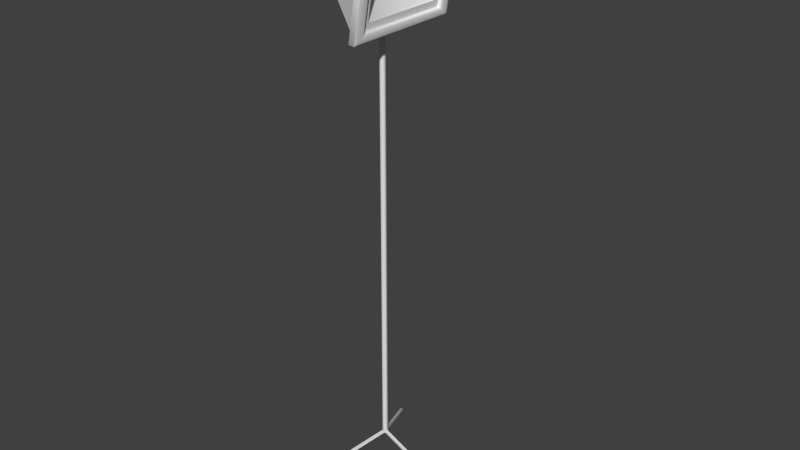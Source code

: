 # Source: decoration_lantern_electric_small_1.blend  (saved by Blender 2.70.0; exported with 4.5.12 LTS)
import bpy
from mathutils import Matrix  # noqa: F401  (used for matrix-valued properties, if any)

bpy.ops.wm.read_factory_settings(use_empty=True)
scene = bpy.context.scene
scene.name = 'Scene'

# ---- collections
col_collection_1 = bpy.data.collections.new('Collection 1'); scene.collection.children.link(col_collection_1)

# ---- materials (node trees are filled in below, after node groups)
mat_material = bpy.data.materials.new('Material')
mat_material.alpha_threshold = 0.0
mat_material.roughness = 0.5
mat_material.line_color = (0.0, 0.0, 0.0, 1.0)

# ---- material node trees

# ---- world
world_world = bpy.data.worlds.new('World'); scene.world = world_world
world_world.color = (0.05088, 0.05088, 0.05088)
world_world.use_sun_shadow = False
world_world.sun_shadow_jitter_overblur = 0.0
world_world.cycles.sampling_method = 'MANUAL'
world_world.cycles.sample_map_resolution = 256

# ---- meshes
me_cube_006 = bpy.data.meshes.new('Cube.006')
me_cube_006.from_pydata([(-1.0, -1.0, -1.0), (-1.0, 1.0, -1.0), (90.1, 1.0, -1.0), (90.1, -1.0, -1.0), (-1.0, -1.0, 1.0), (-1.0, 1.0, 1.0), (90.1, 1.0, 1.0), (90.1, -1.0, 1.0)], [], [(5, 6, 2, 1), (6, 7, 3, 2), (7, 4, 0, 3), (0, 1, 2, 3), (7, 6, 5, 4)])
me_cube_006.use_remesh_preserve_volume = False
me_cube_006.use_remesh_preserve_attributes = False
me_cube_006.use_mirror_vertex_groups = False
me_cube_006.update()
me_cube_005 = bpy.data.meshes.new('Cube.005')
me_cube_005.from_pydata([(-1.0, -1.0, -1.0), (-1.0, 1.0, -1.0), (90.1, 1.0, -1.0), (90.1, -1.0, -1.0), (-1.0, -1.0, 1.0), (-1.0, 1.0, 1.0), (90.1, 1.0, 1.0), (90.1, -1.0, 1.0)], [], [(5, 6, 2, 1), (6, 7, 3, 2), (7, 4, 0, 3), (0, 1, 2, 3), (7, 6, 5, 4)])
me_cube_005.use_remesh_preserve_volume = False
me_cube_005.use_remesh_preserve_attributes = False
me_cube_005.use_mirror_vertex_groups = False
me_cube_005.update()
me_cube_004 = bpy.data.meshes.new('Cube.004')
me_cube_004.from_pydata([(-1.0, -1.0, -1.0), (-1.0, 1.0, -1.0), (90.1, 1.0, -1.0), (90.1, -1.0, -1.0), (-1.0, -1.0, 1.0), (-1.0, 1.0, 1.0), (90.1, 1.0, 1.0), (90.1, -1.0, 1.0)], [], [(5, 6, 2, 1), (6, 7, 3, 2), (7, 4, 0, 3), (0, 1, 2, 3), (7, 6, 5, 4)])
me_cube_004.use_remesh_preserve_volume = False
me_cube_004.use_remesh_preserve_attributes = False
me_cube_004.use_mirror_vertex_groups = False
me_cube_004.update()
me_cylinder_001 = bpy.data.meshes.new('Cylinder.001')
me_cylinder_001.from_pydata([(0.0, 1.0, -1.963), (0.0, 1.0, 1.0), (0.866, 0.5, -1.963), (0.866, 0.5, 1.0), (0.866, -0.5, -1.963), (0.866, -0.5, 1.0), (-8.742e-08, -1.0, -1.963), (-8.742e-08, -1.0, 1.0), (-0.866, -0.5, -1.963), (-0.866, -0.5, 1.0), (-0.866, 0.5, -1.963), (-0.866, 0.5, 1.0)], [], [(0, 1, 3, 2), (2, 3, 5, 4), (4, 5, 7, 6), (6, 7, 9, 8), (3, 1, 11, 9, 7, 5), (10, 11, 1, 0), (8, 9, 11, 10), (0, 2, 4, 6, 8, 10)])
me_cylinder_001.polygons.foreach_set('use_smooth', [True] * 8)
me_cylinder_001.use_remesh_preserve_volume = False
me_cylinder_001.use_remesh_preserve_attributes = False
me_cylinder_001.use_mirror_vertex_groups = False
me_cylinder_001.update()
me_cylinder = bpy.data.meshes.new('Cylinder')
me_cylinder.from_pydata([(0.0, -6.381, -7.643), (0.0, -6.381, -5.643), (0.866, -6.881, -7.643), (0.866, -6.881, -5.643), (0.866, -7.881, -7.643), (0.866, -7.881, -5.643), (-8.742e-08, -8.381, -7.643), (-8.742e-08, -8.381, -5.643), (-0.866, -7.881, -7.643), (-0.866, -7.881, -5.643), (-0.866, -6.881, -7.643), (-0.866, -6.881, -5.643)], [], [(0, 1, 3, 2), (2, 3, 5, 4), (4, 5, 7, 6), (6, 7, 9, 8), (10, 11, 1, 0), (8, 9, 11, 10), (0, 2, 4, 6, 8, 10)])
me_cylinder.use_remesh_preserve_volume = False
me_cylinder.use_remesh_preserve_attributes = False
me_cylinder.use_mirror_vertex_groups = False
me_cylinder.update()
me_cube_003 = bpy.data.meshes.new('Cube.003')
me_cube_003.from_pydata([(0.108, 0.6938, 0.03931), (-0.05531, 0.5936, 0.1273), (0.108, 0.5936, 0.1273), (-0.05531, 0.6938, 0.03931), (0.108, 0.6833, 0.03931), (-0.05531, 0.5936, 0.1379), (0.108, 0.5936, 0.1379), (-0.05531, 0.6833, 0.03931), (-0.05531, 1.008, -0.8849), (0.108, 1.008, -0.8849), (-0.05531, 1.018, -0.8849), (0.108, 1.018, -0.8849), (-0.05531, 5.96e-08, 0.1379), (-0.05531, 5.96e-08, 0.1273), (0.108, 5.96e-08, 0.1379), (0.108, 5.96e-08, 0.1273)], [], [(12, 5, 1, 13), (7, 3, 10, 8), (13, 1, 2, 15), (14, 6, 5, 12), (1, 5, 3, 7), (5, 6, 0, 3), (6, 2, 4, 0), (2, 1, 7, 4), (0, 4, 9, 11), (6, 14, 15, 2), (3, 0, 11, 10), (4, 7, 8, 9)])
me_cube_003.use_remesh_preserve_volume = False
me_cube_003.use_remesh_preserve_attributes = False
me_cube_003.use_mirror_vertex_groups = False
me_cube_003.update()
me_cube_002 = bpy.data.meshes.new('Cube.002')
me_cube_002.from_pydata([(-0.06729, -1.221, 1.207), (-0.06729, -1.207, 1.221), (-0.06729, 1.207, 1.221), (-0.06729, 1.221, 1.207), (-0.06729, -1.207, -1.221), (-0.06729, -1.221, -1.207), (-0.06729, 1.221, -1.207), (-0.06729, 1.207, -1.221), (-0.06729, -1.117, 1.105), (-0.06729, -1.105, 1.117), (-0.06729, 1.105, 1.117), (-0.06729, 1.117, 1.105), (-0.06729, -1.105, -1.117), (-0.06729, -1.117, -1.105), (-0.06729, 1.117, -1.105), (-0.06729, 1.105, -1.117), (-0.09191, -1.103, 1.089), (-0.09191, -1.091, 1.101), (-0.09191, 1.087, 1.101), (-0.09191, 1.099, 1.089), (-0.09191, -1.091, -1.101), (-0.09191, -1.103, -1.089), (-0.09191, 1.099, -1.089), (-0.09191, 1.087, -1.101), (-0.9084, -0.671, 0.6617), (-0.9084, -0.6637, 0.669), (-0.9084, 0.667, -0.6617), (-0.9084, 0.6597, 0.669), (-0.9084, 0.667, 0.6617), (-0.9084, -0.6637, -0.669), (-0.9084, -0.671, -0.6617), (-0.9084, 0.6597, -0.669), (-1.624, -0.5413, 0.5333), (-1.624, -0.5354, 0.5393), (-1.624, 0.5372, -0.5333), (-1.624, 0.5313, 0.5393), (-1.624, 0.5372, 0.5333), (-1.624, -0.5354, -0.5393), (-1.624, -0.5413, -0.5333), (-1.624, 0.5313, -0.5393)], [], [(4, 12, 15, 7), (6, 14, 11, 3), (0, 8, 13, 5), (2, 10, 9, 1), (7, 15, 14, 6), (3, 11, 10, 2), (1, 9, 8, 0), (5, 13, 12, 4), (12, 20, 23, 15), (14, 22, 19, 11), (8, 16, 21, 13), (10, 18, 17, 9), (15, 23, 22, 14), (11, 19, 18, 10), (9, 17, 16, 8), (13, 21, 20, 12), (16, 17, 25, 24), (27, 28, 36, 35), (31, 29, 37, 39), (30, 24, 32, 38), (26, 31, 39, 34), (25, 27, 35, 33), (28, 26, 34, 36), (23, 20, 29, 31), (19, 22, 26, 28), (21, 16, 24, 30), (17, 18, 27, 25), (22, 23, 31, 26), (18, 19, 28, 27), (20, 21, 30, 29), (39, 35, 36), (37, 38, 33), (33, 39, 37), (33, 35, 39), (38, 32, 33), (34, 39, 36), (29, 30, 38, 37), (24, 25, 33, 32)])
me_cube_002.materials.append(mat_material)
me_cube_002.use_remesh_preserve_volume = False
me_cube_002.use_remesh_preserve_attributes = False
me_cube_002.use_mirror_vertex_groups = False
me_cube_002.update()
me_cube_001 = bpy.data.meshes.new('Cube.001')
me_cube_001.from_pydata([(-0.7466, -0.3236, -0.2922), (-0.7406, -0.3722, -0.325), (-0.7391, -0.3598, -0.3419), (-0.7391, 0.3598, -0.3419), (-0.7406, 0.3722, -0.325), (-0.7466, 0.3236, -0.2922), (-0.3635, 0.8786, -0.6164), (-0.3635, 0.8599, -0.6312), (-0.3635, -0.8599, -0.6312), (-0.3635, -0.8786, -0.6164), (-0.7391, -0.3598, 0.3419), (-0.7406, -0.3722, 0.325), (-0.7466, -0.3236, 0.2922), (-0.7406, 0.3722, 0.325), (-0.7391, 0.3598, 0.3419), (-0.7466, 0.3236, 0.2922), (-0.3635, 0.8599, 0.6312), (-0.3635, 0.8786, 0.6164), (-0.3635, -0.8786, 0.6164), (-0.3635, -0.8599, 0.6312), (-0.8069, -0.3236, -0.2922), (-0.8069, 0.3236, -0.2922), (-0.8069, -0.3236, 0.2922), (-0.8069, 0.3236, 0.2922)], [], [(2, 8, 7, 3), (19, 10, 14, 16), (0, 5, 21, 20), (13, 4, 6, 17), (0, 1, 2), (3, 4, 5), (10, 11, 12), (13, 14, 15), (0, 12, 11, 1), (12, 15, 14, 10), (15, 5, 4, 13), (5, 0, 2, 3), (13, 17, 16, 14), (6, 4, 3, 7), (18, 11, 10, 19), (1, 9, 8, 2), (18, 9, 1, 11), (22, 20, 21, 23), (5, 15, 23, 21), (15, 12, 22, 23), (12, 0, 20, 22)])
me_cube_001.polygons.foreach_set('use_smooth', [True] * 21)
me_cube_001.use_remesh_preserve_volume = False
me_cube_001.use_remesh_preserve_attributes = False
me_cube_001.use_mirror_vertex_groups = False
me_cube_001.update()
me_plane = bpy.data.meshes.new('Plane')
me_plane.from_pydata([(-0.7395, -0.8102, 4.204e-14), (-0.7161, -0.8272, 4.041e-14), (0.7161, -0.8272, -4.071e-14), (0.7395, -0.8102, -3.797e-14), (-0.7161, 0.8272, 4.071e-14), (-0.7395, 0.8102, 3.797e-14), (0.7395, 0.8102, -4.204e-14), (0.7161, 0.8272, -4.041e-14), (-0.9309, -0.9828, 5.541e-08), (-0.9542, -0.9659, 5.68e-08), (0.9542, -0.9659, -5.68e-08), (0.9309, -0.9828, -5.541e-08), (-0.9542, 0.9659, 5.68e-08), (-0.9309, 0.9828, 5.541e-08), (0.9309, 0.9828, -5.541e-08), (0.9542, 0.9659, -5.68e-08)], [], [(7, 14, 13, 4), (3, 10, 15, 6), (1, 8, 11, 2), (14, 7, 6, 15), (4, 13, 12, 5), (10, 3, 2, 11), (8, 1, 0, 9), (5, 12, 9, 0)])
me_plane.use_remesh_preserve_volume = False
me_plane.use_remesh_preserve_attributes = False
me_plane.use_mirror_vertex_groups = False
me_plane.update()
me_cube = bpy.data.meshes.new('Cube')
me_cube.from_pydata([(0.05072, 0.9867, -1.0), (0.05072, 1.0, -0.9867), (0.05072, -1.0, -0.9867), (0.05072, -0.9867, -1.0), (0.05071, -1.211, 1.197), (0.05071, -1.197, 1.211), (0.05072, 1.197, 1.211), (0.05072, 1.211, 1.197), (0.05072, 1.0, 0.9867), (0.05072, 0.9867, 1.0), (0.05071, -0.9867, 1.0), (0.05071, -1.0, 0.9867), (0.05072, -1.197, -1.211), (0.05072, -1.211, -1.197), (0.05072, 1.211, -1.197), (0.05072, 1.197, -1.211), (0.06729, 1.07, 1.083), (0.06338, 1.027, 1.04), (0.06338, 1.04, 1.027), (0.06729, 1.083, 1.07), (0.06338, 1.04, -1.027), (0.06338, 1.027, -1.04), (0.06729, 1.07, -1.083), (0.06729, 1.083, -1.07), (0.06338, -1.027, -1.04), (0.06338, -1.04, -1.027), (0.06729, -1.083, -1.07), (0.06729, -1.07, -1.083), (0.06338, -1.04, 1.027), (0.06338, -1.027, 1.04), (0.06729, -1.07, 1.083), (0.06729, -1.083, 1.07), (0.06729, -1.133, -1.119), (0.06323, -1.169, -1.155), (0.06323, -1.155, -1.169), (0.06729, -1.119, -1.133), (0.06729, -1.119, 1.133), (0.06323, -1.155, 1.169), (0.06323, -1.169, 1.155), (0.06729, -1.133, 1.119), (0.06323, 1.169, 1.155), (0.06323, 1.155, 1.169), (0.06729, 1.119, 1.133), (0.06729, 1.133, 1.119), (0.06729, 1.119, -1.133), (0.06323, 1.155, -1.169), (0.06323, 1.169, -1.155), (0.06729, 1.133, -1.119), (0.04169, -1.216, 1.203), (0.04169, -1.203, 1.216), (0.04169, 1.203, 1.216), (0.04169, 1.216, 1.203), (0.04169, -1.203, -1.216), (0.04169, -1.216, -1.203), (0.04169, 1.216, -1.203), (0.04169, 1.203, -1.216), (-0.06729, -1.221, 1.207), (-0.06729, -1.207, 1.221), (-0.06729, 1.207, 1.221), (-0.06729, 1.221, 1.207), (-0.06729, -1.207, -1.221), (-0.06729, -1.221, -1.207), (-0.06729, 1.221, -1.207), (-0.06729, 1.207, -1.221), (0.0417, 0.9796, -0.9928), (0.0417, 0.9928, -0.9796), (0.0417, -0.9928, -0.9796), (0.0417, -0.9796, -0.9928), (0.0417, 0.9928, 0.9796), (0.0417, 0.9796, 0.9928), (0.0417, -0.9796, 0.9928), (0.0417, -0.9928, 0.9796), (-0.01096, 0.9731, -0.9862), (-0.01096, 0.9862, -0.9731), (-0.01096, -0.9862, -0.9731), (-0.01096, -0.9731, -0.9862), (-0.01096, 0.9862, 0.9731), (-0.01096, 0.9731, 0.9862), (-0.01096, -0.9731, 0.9862), (-0.01096, -0.9862, 0.9731)], [], [(9, 17, 29, 10), (23, 47, 43, 19), (46, 14, 7, 40), (38, 4, 13, 33), (11, 28, 25, 2), (1, 20, 18, 8), (41, 6, 5, 37), (34, 12, 15, 45), (16, 42, 36, 30), (31, 39, 32, 26), (27, 35, 44, 22), (16, 17, 18, 19), (20, 21, 22, 23), (24, 25, 26, 27), (28, 29, 30, 31), (32, 33, 34, 35), (36, 37, 38, 39), (40, 41, 42, 43), (44, 45, 46, 47), (17, 9, 8, 18), (20, 1, 0, 21), (33, 13, 12, 34), (37, 5, 4, 38), (40, 7, 6, 41), (45, 15, 14, 46), (24, 3, 2, 25), (28, 11, 10, 29), (18, 20, 23, 19), (21, 24, 27, 22), (25, 28, 31, 26), (29, 17, 16, 30), (35, 27, 26, 32), (39, 31, 30, 36), (42, 16, 19, 43), (47, 23, 22, 44), (43, 47, 46, 40), (44, 35, 34, 45), (32, 39, 38, 33), (36, 42, 41, 37), (3, 24, 21, 0), (15, 12, 52, 55), (7, 14, 54, 51), (13, 4, 48, 53), (5, 6, 50, 49), (14, 15, 55, 54), (6, 7, 51, 50), (4, 5, 49, 48), (12, 13, 53, 52), (55, 52, 60, 63), (51, 54, 62, 59), (53, 48, 56, 61), (49, 50, 58, 57), (54, 55, 63, 62), (50, 51, 59, 58), (48, 49, 57, 56), (52, 53, 61, 60), (9, 10, 70, 69), (11, 2, 66, 71), (1, 8, 68, 65), (3, 0, 64, 67), (10, 11, 71, 70), (2, 3, 67, 66), (0, 1, 65, 64), (8, 9, 69, 68), (69, 70, 78, 77), (71, 66, 74, 79), (65, 68, 76, 73), (67, 64, 72, 75), (70, 71, 79, 78), (66, 67, 75, 74), (64, 65, 73, 72), (68, 69, 77, 76)])
me_cube.polygons.foreach_set('use_smooth', [True] * 72)
me_cube.materials.append(mat_material)
me_cube.use_remesh_preserve_volume = False
me_cube.use_remesh_preserve_attributes = False
me_cube.use_mirror_vertex_groups = False
me_cube.update()

# ---- objects
ob_cube_006 = bpy.data.objects.new('Cube.006', me_cube_006)
ob_cube_005 = bpy.data.objects.new('Cube.005', me_cube_005)
ob_cube_004 = bpy.data.objects.new('Cube.004', me_cube_004)
ob_cylinder_001 = bpy.data.objects.new('Cylinder.001', me_cylinder_001)
ob_cylinder = bpy.data.objects.new('Cylinder', me_cylinder)
ob_cube_003 = bpy.data.objects.new('Cube.003', me_cube_003)
ob_cube_002 = bpy.data.objects.new('Cube.002', me_cube_002)
ob_cube_001 = bpy.data.objects.new('Cube.001', me_cube_001)
ob_plane = bpy.data.objects.new('Plane', me_plane)
ob_cube = bpy.data.objects.new('Cube', me_cube)

# ---- transforms, parenting, visibility, modifiers, constraints
ob_cube_006.location = (0.3413, 0.001826, -9.504)
ob_cube_006.rotation_euler = (1.309e-08, 0.4376, -4.189)
ob_cube_006.scale = (0.0243, 0.0243, 0.0243)
ob_cube_006.lineart.crease_threshold = 0.0
ob_cube_005.location = (0.3413, 0.001826, -9.504)
ob_cube_005.rotation_euler = (1.487e-08, 0.4376, -2.094)
ob_cube_005.scale = (0.0243, 0.0243, 0.0243)
ob_cube_005.lineart.crease_threshold = 0.0
ob_cube_004.location = (0.3413, 0.001826, -9.504)
ob_cube_004.rotation_euler = (1.398e-08, 0.4376, 6.286e-08)
ob_cube_004.scale = (0.0243, 0.0243, 0.0243)
ob_cube_004.lineart.crease_threshold = 0.0
ob_cylinder_001.location = (0.3416, 5.276e-07, -3.519)
ob_cylinder_001.scale = (0.05933, 0.05933, 3.064)
ob_cylinder_001.lineart.crease_threshold = 0.0
ob_cylinder.location = (0.6801, -6.254e-08, 1.422)
ob_cylinder.rotation_euler = (1.571, 0.1642, 2.223e-08)
ob_cylinder.scale = (0.1355, 0.1355, 0.1355)
ob_cylinder.lineart.crease_threshold = 0.0
_m = ob_cylinder.modifiers.new('Mirror', 'MIRROR')
_m.use_axis = (False, False, True)
ob_cube_003.location = (-0.2563, -2.21e-08, 0.6648)
ob_cube_003.rotation_euler = (2.939e-07, -1.252, -4.067e-07)
ob_cube_003.lineart.crease_threshold = 0.0
_m = ob_cube_003.modifiers.new('Mirror', 'MIRROR')
_m.use_axis = (False, True, False)
ob_cube_002.location = (0.8945, -3.532e-07, -0.03276)
ob_cube_002.rotation_euler = (1.829e-09, 0.1642, 2.223e-08)
ob_cube_002.scale = (1.0, 1.0, 0.7667)
ob_cube_002.lock_rotations_4d = False
ob_cube_002.empty_display_type = 'ARROWS'
ob_cube_002.lineart.crease_threshold = 0.0
ob_cube_001.location = (1.24, 1.208e-08, -0.0901)
ob_cube_001.rotation_euler = (1.829e-09, 0.1642, 2.223e-08)
ob_cube_001.lineart.crease_threshold = 0.0
_m = ob_cube_001.modifiers.new('EdgeSplit', 'EDGE_SPLIT')
_m.split_angle = 1.239
ob_plane.location = (0.8839, 4.159e-09, -0.03101)
ob_plane.rotation_euler = (-1.104e-08, 1.735, 1.104e-08)
ob_plane.scale = (0.8261, 1.036, 1.0)
ob_plane.lineart.crease_threshold = 0.0
ob_cube.location = (0.8945, -3.532e-07, -0.03276)
ob_cube.rotation_euler = (1.829e-09, 0.1642, 2.223e-08)
ob_cube.scale = (1.0, 1.0, 0.7667)
ob_cube.lock_rotations_4d = False
ob_cube.empty_display_type = 'ARROWS'
ob_cube.lineart.crease_threshold = 0.0

# ---- collection membership
col_collection_1.objects.link(ob_cube_006)
col_collection_1.objects.link(ob_cube_005)
col_collection_1.objects.link(ob_cube_004)
col_collection_1.objects.link(ob_cylinder_001)
col_collection_1.objects.link(ob_cylinder)
col_collection_1.objects.link(ob_cube_003)
col_collection_1.objects.link(ob_cube_002)
col_collection_1.objects.link(ob_cube_001)
col_collection_1.objects.link(ob_plane)
col_collection_1.objects.link(ob_cube)

# ---- scene / render settings (as saved in the file)
scene.frame_start = 1; scene.frame_end = 250; scene.frame_set(1)
scene.render.engine = 'CYCLES'
scene.render.resolution_percentage = 50
scene.render.dither_intensity = 0.0
scene.cycles.use_denoising = False
scene.cycles.samples = 10
scene.cycles.sampling_pattern = 'TABULATED_SOBOL'
scene.cycles.light_sampling_threshold = 0.0
scene.cycles.use_adaptive_sampling = False
scene.cycles.use_light_tree = False
scene.cycles.blur_glossy = 0.0
scene.cycles.volume_bounces = 1
scene.cycles.pixel_filter_type = 'GAUSSIAN'
scene.cycles.sample_clamp_indirect = 0.0
scene.view_settings.view_transform = 'Standard'
bpy.context.view_layer.update()

# ---- added for rendering (the .blend has no active camera and no usable light): camera, sun
cam_auto = bpy.data.cameras.new('AutoCamera')
cam_auto.lens = 50.0
cam_auto.sensor_width = 36.0
cam_auto.clip_end = 1000.0
ob_auto_camera = bpy.data.objects.new('AutoCamera', cam_auto)
scene.collection.objects.link(ob_auto_camera)
ob_auto_camera.location = (12.3333, -13.9137, 4.62783)
ob_auto_camera.rotation_euler = (1.09748, -7.21219e-08, 0.694738)
scene.camera = ob_auto_camera
light_auto_sun = bpy.data.lights.new('AutoSun', 'SUN')
light_auto_sun.energy = 3.0
light_auto_sun.angle = 0.0523599
ob_auto_sun = bpy.data.objects.new('AutoSun', light_auto_sun)
scene.collection.objects.link(ob_auto_sun)
ob_auto_sun.rotation_euler = (0.872665, 0.174533, 0.523599)
bpy.context.view_layer.update()
